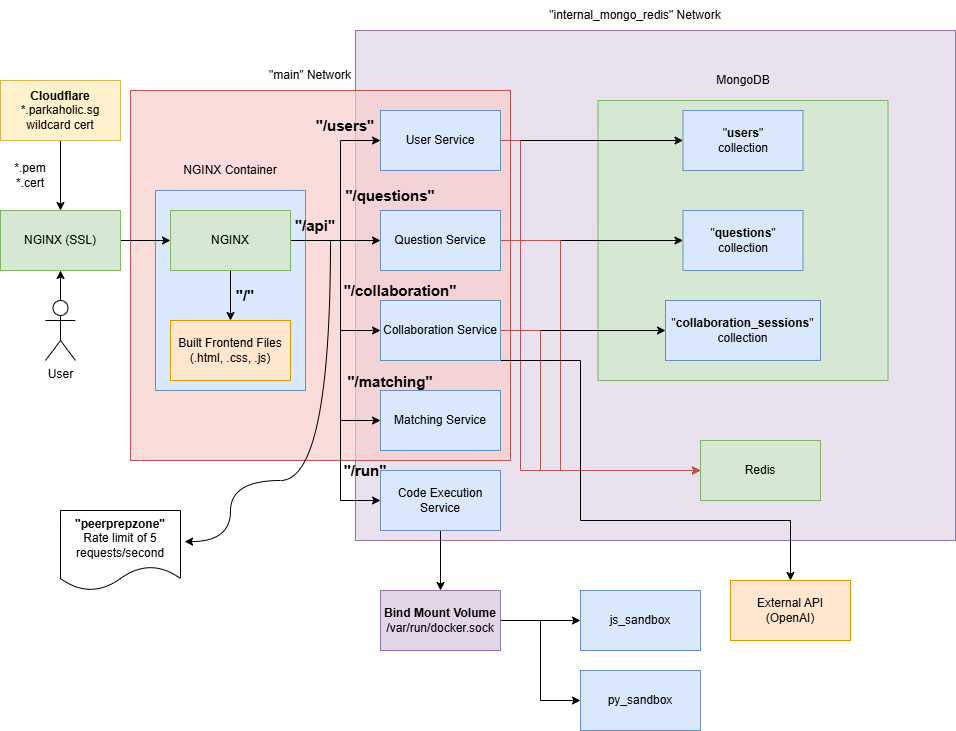

The diagram above was exported from draw.io. Its source (the exported page's mxGraphModel, read from the mxfile embedded in the PNG):
<mxGraphModel dx="1580" dy="796" grid="1" gridSize="10" guides="1" tooltips="1" connect="1" arrows="1" fold="1" page="1" pageScale="1" pageWidth="850" pageHeight="1100" math="0" shadow="0">
  <root>
    <mxCell id="0" />
    <mxCell id="1" parent="0" />
    <mxCell id="RirraL9qLZYPVxR3pHyk-1" value="" style="rounded=0;whiteSpace=wrap;html=1;fillColor=#e1d5e7;fillStyle=solid;strokeColor=#9673a6;gradientColor=none;fillOpacity=70;" parent="1" vertex="1">
      <mxGeometry x="425" y="80" width="600" height="510" as="geometry" />
    </mxCell>
    <mxCell id="RirraL9qLZYPVxR3pHyk-3" value="" style="rounded=0;whiteSpace=wrap;html=1;fillColor=#f8cecc;fillStyle=solid;strokeColor=#b85450;fillOpacity=70;" parent="1" vertex="1">
      <mxGeometry x="200" y="140" width="380" height="370" as="geometry" />
    </mxCell>
    <mxCell id="QwHBwgnYl4Hv5XBhtzQy-1" value="" style="rounded=0;whiteSpace=wrap;html=1;fillColor=#dae8fc;fillStyle=solid;strokeColor=#6c8ebf;" parent="1" vertex="1">
      <mxGeometry x="225" y="240" width="150" height="200" as="geometry" />
    </mxCell>
    <mxCell id="41EBdhxNxVLZV15aZkeJ-2" value="Redis" style="rounded=0;whiteSpace=wrap;html=1;fillColor=#d5e8d4;strokeColor=#82b366;" parent="1" vertex="1">
      <mxGeometry x="770" y="490" width="120" height="60" as="geometry" />
    </mxCell>
    <mxCell id="41EBdhxNxVLZV15aZkeJ-1" value="" style="rounded=0;whiteSpace=wrap;html=1;fillColor=#d5e8d4;strokeColor=#82b366;fillStyle=solid;" parent="1" vertex="1">
      <mxGeometry x="667.5" y="150" width="290" height="280" as="geometry" />
    </mxCell>
    <mxCell id="41EBdhxNxVLZV15aZkeJ-5" style="edgeStyle=orthogonalEdgeStyle;rounded=0;orthogonalLoop=1;jettySize=auto;html=1;" parent="1" source="41EBdhxNxVLZV15aZkeJ-3" target="41EBdhxNxVLZV15aZkeJ-4" edge="1">
      <mxGeometry relative="1" as="geometry" />
    </mxCell>
    <mxCell id="41EBdhxNxVLZV15aZkeJ-14" style="edgeStyle=orthogonalEdgeStyle;rounded=0;orthogonalLoop=1;jettySize=auto;html=1;entryX=0;entryY=0.5;entryDx=0;entryDy=0;" parent="1" source="41EBdhxNxVLZV15aZkeJ-3" target="41EBdhxNxVLZV15aZkeJ-11" edge="1">
      <mxGeometry relative="1" as="geometry" />
    </mxCell>
    <mxCell id="41EBdhxNxVLZV15aZkeJ-15" style="edgeStyle=orthogonalEdgeStyle;rounded=0;orthogonalLoop=1;jettySize=auto;html=1;entryX=0;entryY=0.5;entryDx=0;entryDy=0;" parent="1" source="41EBdhxNxVLZV15aZkeJ-3" target="41EBdhxNxVLZV15aZkeJ-10" edge="1">
      <mxGeometry relative="1" as="geometry">
        <Array as="points">
          <mxPoint x="410" y="290" />
          <mxPoint x="410" y="190" />
        </Array>
      </mxGeometry>
    </mxCell>
    <mxCell id="41EBdhxNxVLZV15aZkeJ-16" style="edgeStyle=orthogonalEdgeStyle;rounded=0;orthogonalLoop=1;jettySize=auto;html=1;entryX=0;entryY=0.5;entryDx=0;entryDy=0;" parent="1" source="41EBdhxNxVLZV15aZkeJ-3" target="41EBdhxNxVLZV15aZkeJ-12" edge="1">
      <mxGeometry relative="1" as="geometry">
        <Array as="points">
          <mxPoint x="410" y="290" />
          <mxPoint x="410" y="380" />
        </Array>
      </mxGeometry>
    </mxCell>
    <mxCell id="41EBdhxNxVLZV15aZkeJ-17" style="edgeStyle=orthogonalEdgeStyle;rounded=0;orthogonalLoop=1;jettySize=auto;html=1;entryX=0;entryY=0.5;entryDx=0;entryDy=0;" parent="1" source="41EBdhxNxVLZV15aZkeJ-3" target="41EBdhxNxVLZV15aZkeJ-13" edge="1">
      <mxGeometry relative="1" as="geometry">
        <Array as="points">
          <mxPoint x="410" y="290" />
          <mxPoint x="410" y="470" />
        </Array>
      </mxGeometry>
    </mxCell>
    <mxCell id="0XIW0K8542p3BAa0IinY-8" style="edgeStyle=orthogonalEdgeStyle;rounded=0;orthogonalLoop=1;jettySize=auto;html=1;entryX=0;entryY=0.5;entryDx=0;entryDy=0;" parent="1" source="41EBdhxNxVLZV15aZkeJ-3" target="0XIW0K8542p3BAa0IinY-7" edge="1">
      <mxGeometry relative="1" as="geometry">
        <Array as="points">
          <mxPoint x="410" y="290" />
          <mxPoint x="410" y="550" />
        </Array>
      </mxGeometry>
    </mxCell>
    <mxCell id="41EBdhxNxVLZV15aZkeJ-3" value="NGINX" style="rounded=0;whiteSpace=wrap;html=1;fillColor=#d5e8d4;strokeColor=#82b366;" parent="1" vertex="1">
      <mxGeometry x="240" y="260" width="120" height="60" as="geometry" />
    </mxCell>
    <mxCell id="41EBdhxNxVLZV15aZkeJ-4" value="Built Frontend Files&lt;br&gt;(.html, .css, .js)" style="rounded=0;whiteSpace=wrap;html=1;fillColor=#ffe6cc;strokeColor=#d79b00;" parent="1" vertex="1">
      <mxGeometry x="240" y="370" width="120" height="60" as="geometry" />
    </mxCell>
    <mxCell id="41EBdhxNxVLZV15aZkeJ-7" style="edgeStyle=orthogonalEdgeStyle;rounded=0;orthogonalLoop=1;jettySize=auto;html=1;entryX=0;entryY=0.5;entryDx=0;entryDy=0;" parent="1" target="41EBdhxNxVLZV15aZkeJ-3" edge="1">
      <mxGeometry relative="1" as="geometry">
        <mxPoint x="190" y="290" as="sourcePoint" />
      </mxGeometry>
    </mxCell>
    <mxCell id="RirraL9qLZYPVxR3pHyk-8" style="edgeStyle=orthogonalEdgeStyle;rounded=0;orthogonalLoop=1;jettySize=auto;html=1;entryX=0.5;entryY=1;entryDx=0;entryDy=0;" parent="1" source="41EBdhxNxVLZV15aZkeJ-6" target="RirraL9qLZYPVxR3pHyk-5" edge="1">
      <mxGeometry relative="1" as="geometry" />
    </mxCell>
    <mxCell id="41EBdhxNxVLZV15aZkeJ-6" value="User" style="shape=umlActor;verticalLabelPosition=bottom;verticalAlign=top;html=1;outlineConnect=0;" parent="1" vertex="1">
      <mxGeometry x="115" y="350" width="30" height="60" as="geometry" />
    </mxCell>
    <mxCell id="srvKpYueAVTg1VaY08hH-8" style="edgeStyle=orthogonalEdgeStyle;rounded=0;orthogonalLoop=1;jettySize=auto;html=1;entryX=0;entryY=0.5;entryDx=0;entryDy=0;" parent="1" source="41EBdhxNxVLZV15aZkeJ-10" target="srvKpYueAVTg1VaY08hH-1" edge="1">
      <mxGeometry relative="1" as="geometry" />
    </mxCell>
    <mxCell id="srvKpYueAVTg1VaY08hH-14" style="edgeStyle=orthogonalEdgeStyle;rounded=0;orthogonalLoop=1;jettySize=auto;html=1;entryX=0;entryY=0.5;entryDx=0;entryDy=0;fillColor=#f8cecc;strokeColor=#b85450;" parent="1" source="41EBdhxNxVLZV15aZkeJ-10" target="41EBdhxNxVLZV15aZkeJ-2" edge="1">
      <mxGeometry relative="1" as="geometry">
        <Array as="points">
          <mxPoint x="590" y="190" />
          <mxPoint x="590" y="520" />
        </Array>
      </mxGeometry>
    </mxCell>
    <mxCell id="41EBdhxNxVLZV15aZkeJ-10" value="User Service" style="rounded=0;whiteSpace=wrap;html=1;fillColor=#dae8fc;strokeColor=#6c8ebf;" parent="1" vertex="1">
      <mxGeometry x="450" y="160" width="120" height="60" as="geometry" />
    </mxCell>
    <mxCell id="srvKpYueAVTg1VaY08hH-9" style="edgeStyle=orthogonalEdgeStyle;rounded=0;orthogonalLoop=1;jettySize=auto;html=1;" parent="1" source="41EBdhxNxVLZV15aZkeJ-11" target="srvKpYueAVTg1VaY08hH-4" edge="1">
      <mxGeometry relative="1" as="geometry" />
    </mxCell>
    <mxCell id="srvKpYueAVTg1VaY08hH-12" style="edgeStyle=orthogonalEdgeStyle;rounded=0;orthogonalLoop=1;jettySize=auto;html=1;entryX=0;entryY=0.5;entryDx=0;entryDy=0;fillColor=#f8cecc;strokeColor=#b85450;" parent="1" source="41EBdhxNxVLZV15aZkeJ-11" target="41EBdhxNxVLZV15aZkeJ-2" edge="1">
      <mxGeometry relative="1" as="geometry">
        <Array as="points">
          <mxPoint x="630" y="290" />
          <mxPoint x="630" y="520" />
        </Array>
      </mxGeometry>
    </mxCell>
    <mxCell id="41EBdhxNxVLZV15aZkeJ-11" value="Question Service" style="rounded=0;whiteSpace=wrap;html=1;fillColor=#dae8fc;strokeColor=#6c8ebf;" parent="1" vertex="1">
      <mxGeometry x="450" y="260" width="120" height="60" as="geometry" />
    </mxCell>
    <mxCell id="srvKpYueAVTg1VaY08hH-10" style="edgeStyle=orthogonalEdgeStyle;rounded=0;orthogonalLoop=1;jettySize=auto;html=1;" parent="1" source="41EBdhxNxVLZV15aZkeJ-12" target="srvKpYueAVTg1VaY08hH-6" edge="1">
      <mxGeometry relative="1" as="geometry" />
    </mxCell>
    <mxCell id="srvKpYueAVTg1VaY08hH-13" style="edgeStyle=orthogonalEdgeStyle;rounded=0;orthogonalLoop=1;jettySize=auto;html=1;entryX=0;entryY=0.5;entryDx=0;entryDy=0;fillColor=#f8cecc;strokeColor=#b85450;" parent="1" source="41EBdhxNxVLZV15aZkeJ-12" target="41EBdhxNxVLZV15aZkeJ-2" edge="1">
      <mxGeometry relative="1" as="geometry">
        <Array as="points">
          <mxPoint x="610" y="380" />
          <mxPoint x="610" y="520" />
        </Array>
      </mxGeometry>
    </mxCell>
    <mxCell id="0XIW0K8542p3BAa0IinY-24" style="edgeStyle=orthogonalEdgeStyle;rounded=0;orthogonalLoop=1;jettySize=auto;html=1;exitX=1;exitY=1;exitDx=0;exitDy=0;entryX=0.5;entryY=0;entryDx=0;entryDy=0;" parent="1" source="41EBdhxNxVLZV15aZkeJ-12" target="0XIW0K8542p3BAa0IinY-25" edge="1">
      <mxGeometry relative="1" as="geometry">
        <mxPoint x="820" y="620" as="targetPoint" />
        <Array as="points">
          <mxPoint x="650" y="410" />
          <mxPoint x="650" y="570" />
          <mxPoint x="860" y="570" />
        </Array>
      </mxGeometry>
    </mxCell>
    <mxCell id="41EBdhxNxVLZV15aZkeJ-12" value="Collaboration Service" style="rounded=0;whiteSpace=wrap;html=1;fillColor=#dae8fc;strokeColor=#6c8ebf;" parent="1" vertex="1">
      <mxGeometry x="450" y="350" width="120" height="60" as="geometry" />
    </mxCell>
    <mxCell id="41EBdhxNxVLZV15aZkeJ-13" value="Matching Service" style="rounded=0;whiteSpace=wrap;html=1;fillColor=#dae8fc;strokeColor=#6c8ebf;" parent="1" vertex="1">
      <mxGeometry x="450" y="440" width="120" height="60" as="geometry" />
    </mxCell>
    <mxCell id="QwHBwgnYl4Hv5XBhtzQy-2" value="NGINX Container" style="text;html=1;whiteSpace=wrap;strokeColor=none;fillColor=none;align=center;verticalAlign=middle;rounded=0;" parent="1" vertex="1">
      <mxGeometry x="230" y="200" width="140" height="40" as="geometry" />
    </mxCell>
    <mxCell id="srvKpYueAVTg1VaY08hH-1" value="&quot;&lt;b&gt;users&lt;/b&gt;&quot;&lt;div&gt;collection&lt;/div&gt;" style="rounded=0;whiteSpace=wrap;html=1;fillColor=#dae8fc;strokeColor=#6c8ebf;" parent="1" vertex="1">
      <mxGeometry x="752.5" y="160" width="120" height="60" as="geometry" />
    </mxCell>
    <mxCell id="srvKpYueAVTg1VaY08hH-2" value="MongoDB" style="text;html=1;whiteSpace=wrap;strokeColor=none;fillColor=none;align=center;verticalAlign=middle;rounded=0;" parent="1" vertex="1">
      <mxGeometry x="742.5" y="110" width="140" height="40" as="geometry" />
    </mxCell>
    <mxCell id="srvKpYueAVTg1VaY08hH-4" value="&quot;&lt;b&gt;questions&lt;/b&gt;&quot;&lt;div&gt;collection&lt;/div&gt;" style="rounded=0;whiteSpace=wrap;html=1;fillColor=#dae8fc;strokeColor=#6c8ebf;" parent="1" vertex="1">
      <mxGeometry x="752.5" y="260" width="120" height="60" as="geometry" />
    </mxCell>
    <mxCell id="srvKpYueAVTg1VaY08hH-6" value="&quot;&lt;b&gt;collaboration_sessions&lt;/b&gt;&quot;&lt;div&gt;collection&lt;/div&gt;" style="rounded=0;whiteSpace=wrap;html=1;fillColor=#dae8fc;strokeColor=#6c8ebf;" parent="1" vertex="1">
      <mxGeometry x="735" y="350" width="155" height="60" as="geometry" />
    </mxCell>
    <mxCell id="RirraL9qLZYPVxR3pHyk-2" value="&quot;internal_mongo_redis&quot; Network" style="text;html=1;whiteSpace=wrap;strokeColor=none;fillColor=none;align=center;verticalAlign=middle;rounded=0;" parent="1" vertex="1">
      <mxGeometry x="610" y="50" width="190" height="30" as="geometry" />
    </mxCell>
    <mxCell id="RirraL9qLZYPVxR3pHyk-4" value="&quot;main&quot; Network" style="text;html=1;whiteSpace=wrap;strokeColor=none;fillColor=none;align=center;verticalAlign=middle;rounded=0;" parent="1" vertex="1">
      <mxGeometry x="310" y="110" width="140" height="30" as="geometry" />
    </mxCell>
    <mxCell id="RirraL9qLZYPVxR3pHyk-5" value="NGINX (SSL)" style="rounded=0;whiteSpace=wrap;html=1;fillColor=#d5e8d4;strokeColor=#82b366;" parent="1" vertex="1">
      <mxGeometry x="70" y="260" width="120" height="60" as="geometry" />
    </mxCell>
    <mxCell id="0XIW0K8542p3BAa0IinY-4" style="edgeStyle=orthogonalEdgeStyle;rounded=0;orthogonalLoop=1;jettySize=auto;html=1;entryX=0.5;entryY=0;entryDx=0;entryDy=0;" parent="1" source="0XIW0K8542p3BAa0IinY-3" target="RirraL9qLZYPVxR3pHyk-5" edge="1">
      <mxGeometry relative="1" as="geometry" />
    </mxCell>
    <mxCell id="0XIW0K8542p3BAa0IinY-3" value="&lt;b&gt;Cloudflare&lt;/b&gt;&lt;div&gt;*.parkaholic.sg wildcard cert&lt;/div&gt;" style="rounded=0;whiteSpace=wrap;html=1;fillColor=#fff2cc;strokeColor=#d6b656;" parent="1" vertex="1">
      <mxGeometry x="70" y="130" width="120" height="60" as="geometry" />
    </mxCell>
    <mxCell id="0XIW0K8542p3BAa0IinY-5" value="*.pem&lt;div&gt;*.cert&lt;/div&gt;" style="text;html=1;whiteSpace=wrap;strokeColor=none;fillColor=none;align=center;verticalAlign=middle;rounded=0;" parent="1" vertex="1">
      <mxGeometry x="70" y="210" width="60" height="30" as="geometry" />
    </mxCell>
    <mxCell id="0XIW0K8542p3BAa0IinY-18" style="edgeStyle=orthogonalEdgeStyle;rounded=0;orthogonalLoop=1;jettySize=auto;html=1;entryX=0.5;entryY=0;entryDx=0;entryDy=0;" parent="1" source="0XIW0K8542p3BAa0IinY-7" target="0XIW0K8542p3BAa0IinY-19" edge="1">
      <mxGeometry relative="1" as="geometry">
        <mxPoint x="510" y="640" as="targetPoint" />
      </mxGeometry>
    </mxCell>
    <mxCell id="0XIW0K8542p3BAa0IinY-7" value="Code Execution Service" style="rounded=0;whiteSpace=wrap;html=1;fillColor=#dae8fc;strokeColor=#6c8ebf;" parent="1" vertex="1">
      <mxGeometry x="450" y="520" width="120" height="60" as="geometry" />
    </mxCell>
    <mxCell id="0XIW0K8542p3BAa0IinY-9" value="&lt;b&gt;&lt;font style=&quot;font-size: 15px;&quot;&gt;&quot;/&quot;&lt;/font&gt;&lt;/b&gt;&lt;span style=&quot;color: rgba(0, 0, 0, 0); font-family: monospace; font-size: 0px; text-align: start; text-wrap-mode: nowrap;&quot;&gt;%3CmxGraphModel%3E%3Croot%3E%3CmxCell%20id%3D%220%22%2F%3E%3CmxCell%20id%3D%221%22%20parent%3D%220%22%2F%3E%3CmxCell%20id%3D%222%22%20value%3D%22%26quot%3Bmain%26quot%3B%20Network%22%20style%3D%22text%3Bhtml%3D1%3BwhiteSpace%3Dwrap%3BstrokeColor%3Dnone%3BfillColor%3Dnone%3Balign%3Dcenter%3BverticalAlign%3Dmiddle%3Brounded%3D0%3B%22%20vertex%3D%221%22%20parent%3D%221%22%3E%3CmxGeometry%20x%3D%22310%22%20y%3D%22110%22%20width%3D%22140%22%20height%3D%2230%22%20as%3D%22geometry%22%2F%3E%3C%2FmxCell%3E%3C%2Froot%3E%3C%2FmxGraphModel%3E&lt;/span&gt;" style="text;html=1;whiteSpace=wrap;strokeColor=none;fillColor=none;align=center;verticalAlign=middle;rounded=0;" parent="1" vertex="1">
      <mxGeometry x="300" y="330" width="30" height="30" as="geometry" />
    </mxCell>
    <mxCell id="GaQfGMrjTDaF5mbYf5Fm-3" style="edgeStyle=orthogonalEdgeStyle;rounded=0;orthogonalLoop=1;jettySize=auto;html=1;exitX=1;exitY=1;exitDx=0;exitDy=0;curved=1;entryX=1.034;entryY=0.389;entryDx=0;entryDy=0;entryPerimeter=0;" parent="1" source="0XIW0K8542p3BAa0IinY-11" target="GaQfGMrjTDaF5mbYf5Fm-5" edge="1">
      <mxGeometry relative="1" as="geometry">
        <mxPoint x="290" y="590" as="targetPoint" />
        <Array as="points">
          <mxPoint x="400" y="530" />
          <mxPoint x="300" y="530" />
          <mxPoint x="300" y="591" />
        </Array>
      </mxGeometry>
    </mxCell>
    <mxCell id="0XIW0K8542p3BAa0IinY-11" value="&lt;b&gt;&lt;font style=&quot;font-size: 15px;&quot;&gt;&quot;/api&quot;&lt;/font&gt;&lt;/b&gt;&lt;span style=&quot;color: rgba(0, 0, 0, 0); font-family: monospace; font-size: 0px; text-align: start; text-wrap-mode: nowrap;&quot;&gt;%3CmxGraphModel%3E%3Croot%3E%3CmxCell%20id%3D%220%22%2F%3E%3CmxCell%20id%3D%221%22%20parent%3D%220%22%2F%3E%3CmxCell%20id%3D%222%22%20value%3D%22%26quot%3Bmain%26quot%3B%20Network%22%20style%3D%22text%3Bhtml%3D1%3BwhiteSpace%3Dwrap%3BstrokeColor%3Dnone%3BfillColor%3Dnone%3Balign%3Dcenter%3BverticalAlign%3Dmiddle%3Brounded%3D0%3B%22%20vertex%3D%221%22%20parent%3D%221%22%3E%3CmxGeometry%20x%3D%22310%22%20y%3D%22110%22%20width%3D%22140%22%20height%3D%2230%22%20as%3D%22geometry%22%2F%3E%3C%2FmxCell%3E%3C%2Froot%3E%3C%2FmxGraphModel%3E&lt;/span&gt;" style="text;html=1;whiteSpace=wrap;strokeColor=none;fillColor=none;align=center;verticalAlign=middle;rounded=0;" parent="1" vertex="1">
      <mxGeometry x="370" y="260" width="30" height="30" as="geometry" />
    </mxCell>
    <mxCell id="0XIW0K8542p3BAa0IinY-12" value="&lt;b&gt;&lt;font style=&quot;font-size: 15px;&quot;&gt;&quot;/users&quot;&lt;/font&gt;&lt;/b&gt;&lt;span style=&quot;color: rgba(0, 0, 0, 0); font-family: monospace; font-size: 0px; text-align: start; text-wrap-mode: nowrap;&quot;&gt;%3CmxGraphModel%3E%3Croot%3E%3CmxCell%20id%3D%220%22%2F%3E%3CmxCell%20id%3D%221%22%20parent%3D%220%22%2F%3E%3CmxCell%20id%3D%222%22%20value%3D%22%26quot%3Bmain%26quot%3B%20Network%22%20style%3D%22text%3Bhtml%3D1%3BwhiteSpace%3Dwrap%3BstrokeColor%3Dnone%3BfillColor%3Dnone%3Balign%3Dcenter%3BverticalAlign%3Dmiddle%3Brounded%3D0%3B%22%20vertex%3D%221%22%20parent%3D%221%22%3E%3CmxGeometry%20x%3D%22310%22%20y%3D%22110%22%20width%3D%22140%22%20height%3D%2230%22%20as%3D%22geometry%22%2F%3E%3C%2FmxCell%3E%3C%2Froot%3E%3C%2FmxGraphModel%3E&lt;/span&gt;" style="text;html=1;whiteSpace=wrap;strokeColor=none;fillColor=none;align=center;verticalAlign=middle;rounded=0;" parent="1" vertex="1">
      <mxGeometry x="400" y="160" width="30" height="30" as="geometry" />
    </mxCell>
    <mxCell id="0XIW0K8542p3BAa0IinY-13" value="&lt;span style=&quot;font-size: 15px;&quot;&gt;&lt;b&gt;&quot;/collaboration&quot;&lt;/b&gt;&lt;/span&gt;" style="text;html=1;whiteSpace=wrap;strokeColor=none;fillColor=none;align=center;verticalAlign=middle;rounded=0;" parent="1" vertex="1">
      <mxGeometry x="410" y="325" width="120" height="30" as="geometry" />
    </mxCell>
    <mxCell id="0XIW0K8542p3BAa0IinY-15" value="&lt;span style=&quot;font-size: 15px;&quot;&gt;&lt;b&gt;&quot;/matching&quot;&lt;/b&gt;&lt;/span&gt;" style="text;html=1;whiteSpace=wrap;strokeColor=none;fillColor=none;align=center;verticalAlign=middle;rounded=0;" parent="1" vertex="1">
      <mxGeometry x="400" y="416" width="120" height="30" as="geometry" />
    </mxCell>
    <mxCell id="0XIW0K8542p3BAa0IinY-16" value="&lt;span style=&quot;font-size: 15px;&quot;&gt;&lt;b&gt;&quot;/run&quot;&lt;/b&gt;&lt;/span&gt;" style="text;html=1;whiteSpace=wrap;strokeColor=none;fillColor=none;align=center;verticalAlign=middle;rounded=0;" parent="1" vertex="1">
      <mxGeometry x="375" y="505" width="120" height="30" as="geometry" />
    </mxCell>
    <mxCell id="0XIW0K8542p3BAa0IinY-17" value="&lt;span style=&quot;font-size: 15px;&quot;&gt;&lt;b&gt;&quot;/questions&quot;&lt;/b&gt;&lt;/span&gt;" style="text;html=1;whiteSpace=wrap;strokeColor=none;fillColor=none;align=center;verticalAlign=middle;rounded=0;" parent="1" vertex="1">
      <mxGeometry x="400" y="230" width="120" height="30" as="geometry" />
    </mxCell>
    <mxCell id="0XIW0K8542p3BAa0IinY-20" style="edgeStyle=orthogonalEdgeStyle;rounded=0;orthogonalLoop=1;jettySize=auto;html=1;" parent="1" source="0XIW0K8542p3BAa0IinY-19" edge="1">
      <mxGeometry relative="1" as="geometry">
        <mxPoint x="650" y="670" as="targetPoint" />
      </mxGeometry>
    </mxCell>
    <mxCell id="0XIW0K8542p3BAa0IinY-23" style="edgeStyle=orthogonalEdgeStyle;rounded=0;orthogonalLoop=1;jettySize=auto;html=1;entryX=0;entryY=0.5;entryDx=0;entryDy=0;" parent="1" source="0XIW0K8542p3BAa0IinY-19" target="0XIW0K8542p3BAa0IinY-22" edge="1">
      <mxGeometry relative="1" as="geometry" />
    </mxCell>
    <mxCell id="0XIW0K8542p3BAa0IinY-19" value="&lt;b&gt;Bind Mount Volume&lt;/b&gt;&lt;div&gt;/var/run/docker.sock&lt;/div&gt;" style="rounded=0;whiteSpace=wrap;html=1;fillColor=#e1d5e7;strokeColor=#9673a6;" parent="1" vertex="1">
      <mxGeometry x="450" y="640" width="120" height="60" as="geometry" />
    </mxCell>
    <mxCell id="0XIW0K8542p3BAa0IinY-21" value="js_sandbox" style="rounded=0;whiteSpace=wrap;html=1;fillColor=#dae8fc;strokeColor=#6c8ebf;" parent="1" vertex="1">
      <mxGeometry x="650" y="640" width="120" height="60" as="geometry" />
    </mxCell>
    <mxCell id="0XIW0K8542p3BAa0IinY-22" value="py_sandbox" style="rounded=0;whiteSpace=wrap;html=1;fillColor=#dae8fc;strokeColor=#6c8ebf;" parent="1" vertex="1">
      <mxGeometry x="650" y="720" width="120" height="60" as="geometry" />
    </mxCell>
    <mxCell id="0XIW0K8542p3BAa0IinY-25" value="External API&lt;div&gt;(OpenAI)&lt;/div&gt;" style="rounded=0;whiteSpace=wrap;html=1;fillColor=#ffe6cc;strokeColor=#d79b00;" parent="1" vertex="1">
      <mxGeometry x="800" y="630" width="120" height="60" as="geometry" />
    </mxCell>
    <mxCell id="GaQfGMrjTDaF5mbYf5Fm-5" value="&lt;b&gt;&quot;peerprepzone&quot;&lt;/b&gt;&lt;div&gt;Rate limit of 5 requests/second&lt;/div&gt;" style="shape=document;whiteSpace=wrap;html=1;boundedLbl=1;" parent="1" vertex="1">
      <mxGeometry x="130" y="560" width="120" height="80" as="geometry" />
    </mxCell>
  </root>
</mxGraphModel>